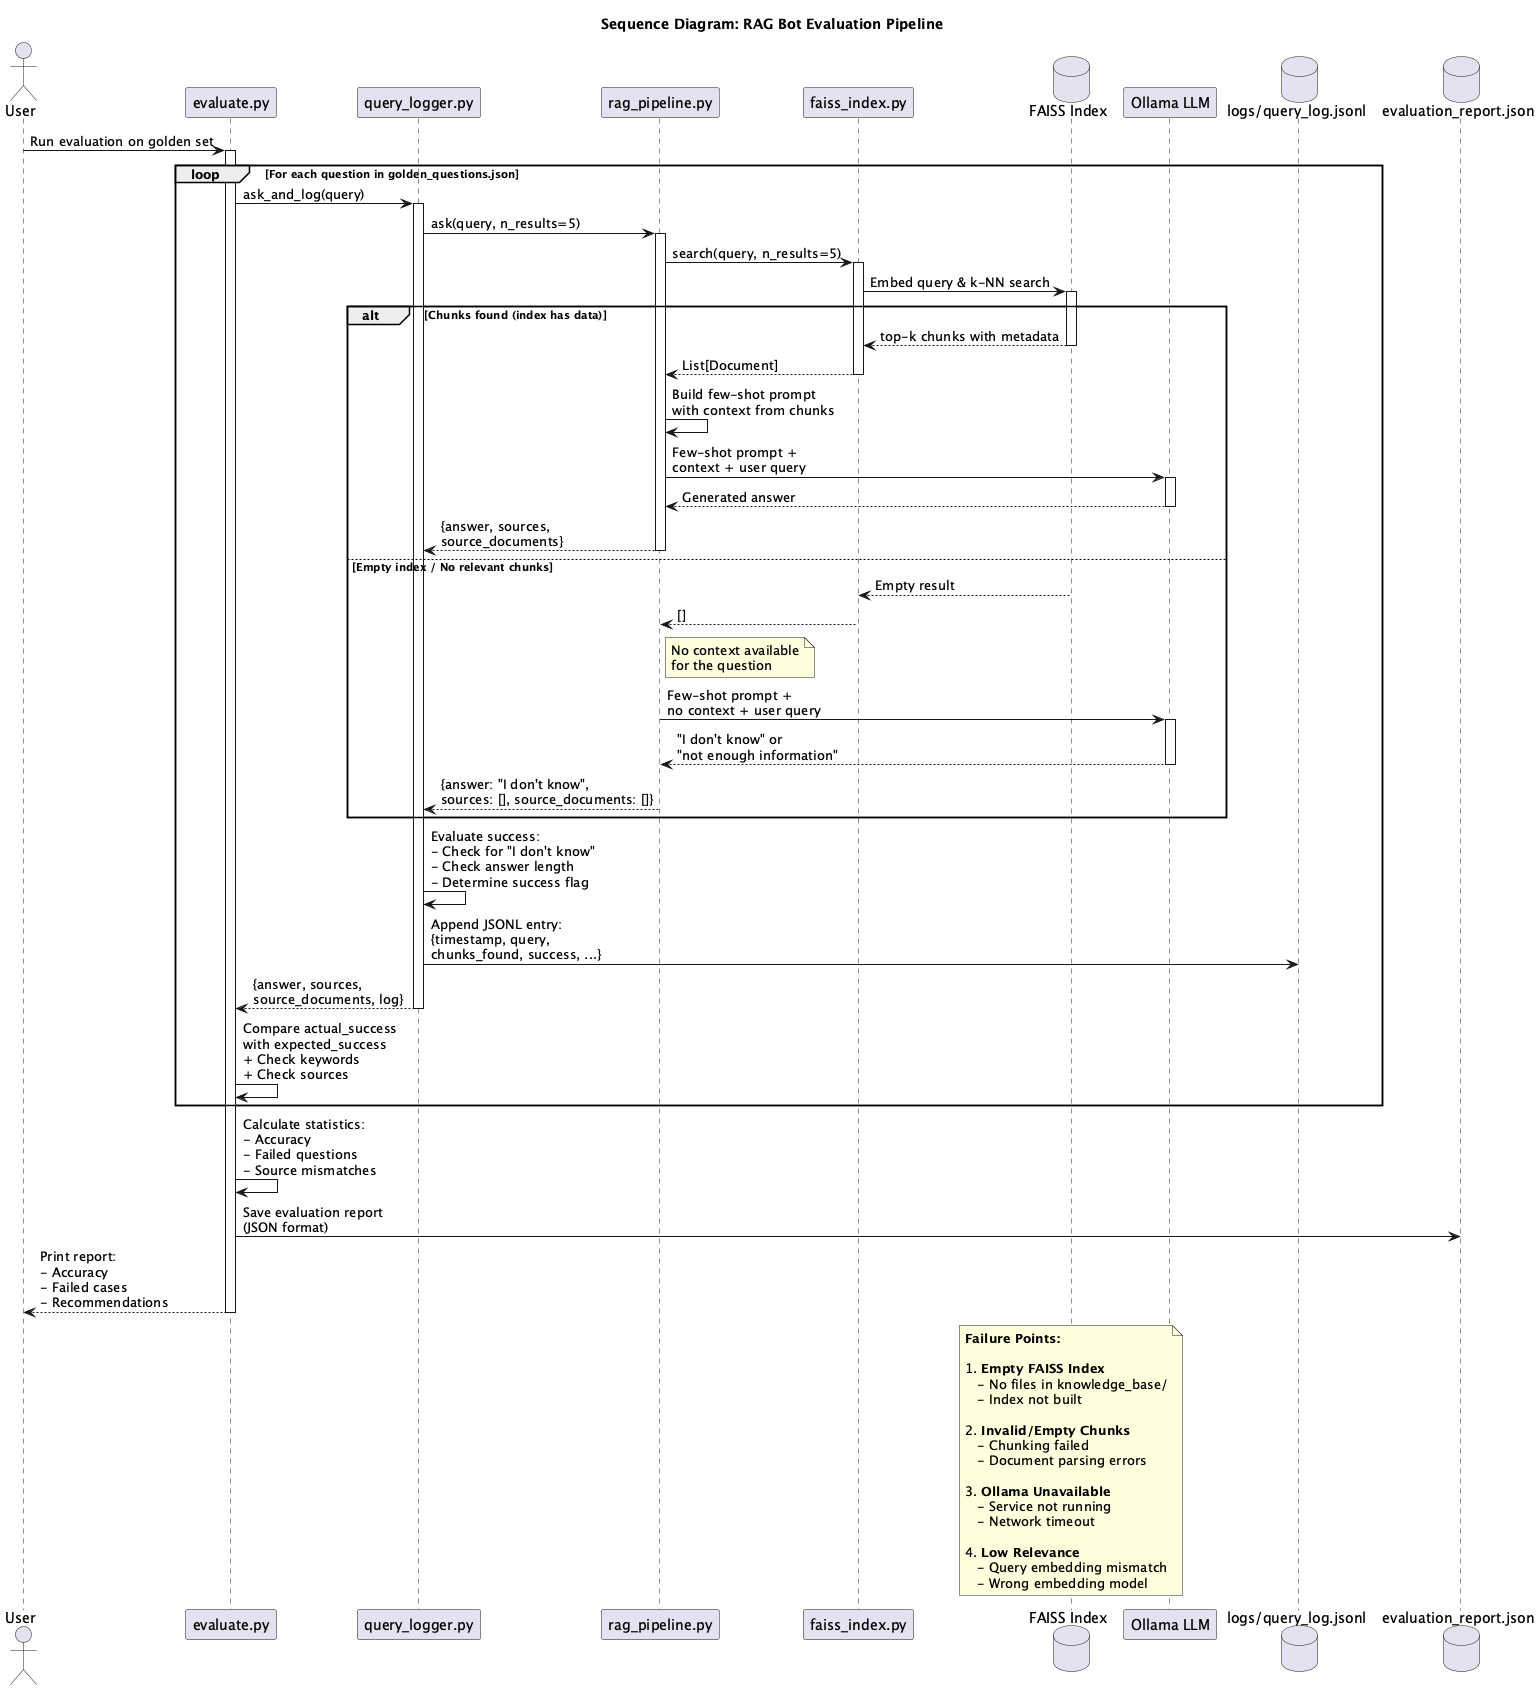

The diagram above was rendered by PlantUML. Its source (embedded in the PNG):
@startuml
title Sequence Diagram: RAG Bot Evaluation Pipeline

actor User
participant "evaluate.py" as Eval
participant "query_logger.py" as Logger
participant "rag_pipeline.py" as RAG
participant "faiss_index.py" as FAISS
database "FAISS Index" as Index
participant "Ollama LLM" as LLM
database "logs/query_log.jsonl" as Log
database "evaluation_report.json" as Report

User -> Eval: Run evaluation on golden set
activate Eval

loop For each question in golden_questions.json
    Eval -> Logger: ask_and_log(query)
    activate Logger
    
    Logger -> RAG: ask(query, n_results=5)
    activate RAG
    
    RAG -> FAISS: search(query, n_results=5)
    activate FAISS
    
    FAISS -> Index: Embed query & k-NN search
    activate Index
    
    alt Chunks found (index has data)
        Index --> FAISS: top-k chunks with metadata
        deactivate Index
        
        FAISS --> RAG: List[Document]
        deactivate FAISS
        
        RAG -> RAG: Build few-shot prompt\nwith context from chunks
        
        RAG -> LLM: Few-shot prompt +\ncontext + user query
        activate LLM
        
        LLM --> RAG: Generated answer
        deactivate LLM
        
        RAG --> Logger: {answer, sources,\nsource_documents}
        deactivate RAG
        
    else Empty index / No relevant chunks
        Index --> FAISS: Empty result
        deactivate Index
        
        FAISS --> RAG: []
        deactivate FAISS
        
        note right of RAG
            No context available
            for the question
        end note
        
        RAG -> LLM: Few-shot prompt +\nno context + user query
        activate LLM
        
        LLM --> RAG: "I don't know" or\n"not enough information"
        deactivate LLM
        
        RAG --> Logger: {answer: "I don't know",\nsources: [], source_documents: []}
        deactivate RAG
    end
    
    Logger -> Logger: Evaluate success:\n- Check for "I don't know"\n- Check answer length\n- Determine success flag
    
    Logger -> Log: Append JSONL entry:\n{timestamp, query,\nchunks_found, success, ...}
    
    Logger --> Eval: {answer, sources,\nsource_documents, log}
    deactivate Logger
    
    Eval -> Eval: Compare actual_success\nwith expected_success\n+ Check keywords\n+ Check sources
    
end

Eval -> Eval: Calculate statistics:\n- Accuracy\n- Failed questions\n- Source mismatches

Eval -> Report: Save evaluation report\n(JSON format)

Eval --> User: Print report:\n- Accuracy\n- Failed cases\n- Recommendations

deactivate Eval

note over Index
  **Failure Points:**
  
  1. **Empty FAISS Index**
     - No files in knowledge_base/
     - Index not built
  
  2. **Invalid/Empty Chunks**
     - Chunking failed
     - Document parsing errors
  
  3. **Ollama Unavailable**
     - Service not running
     - Network timeout
  
  4. **Low Relevance**
     - Query embedding mismatch
     - Wrong embedding model
end note

@enduml